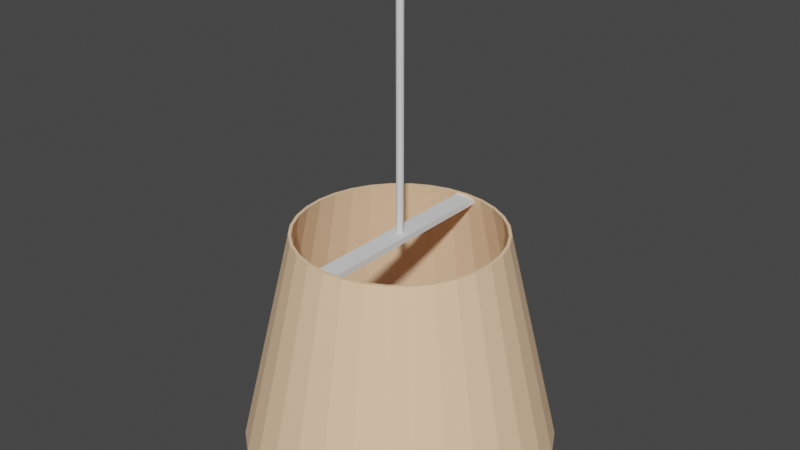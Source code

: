 # Source: lamp_1_.blend  (saved by Blender 2.93.21; exported with 4.5.12 LTS)
import bpy
from mathutils import Matrix  # noqa: F401  (used for matrix-valued properties, if any)

bpy.ops.wm.read_factory_settings(use_empty=True)
scene = bpy.context.scene
scene.name = 'Scene'

# ---- collections
col_collection = bpy.data.collections.new('Collection'); scene.collection.children.link(col_collection)

# ---- materials (node trees are filled in below, after node groups)
mat_material_001 = bpy.data.materials.new('Material.001')
mat_material_001.use_transparent_shadow = False

# ---- material node trees
mat_material_001.use_nodes = True; mat_material_001.node_tree.nodes.clear()
_N = mat_material_001.node_tree.nodes; _L = mat_material_001.node_tree.links
n0 = _N.new('ShaderNodeBsdfPrincipled'); n0.name = 'Principled BSDF'; n0.location = (10, 300)
n0.distribution = 'GGX'
n0.subsurface_method = 'BURLEY'
n0.inputs[0].default_value = (1.0, 0.6691, 0.4166, 1.0)
n0.inputs[3].default_value = 1.45
n0.inputs[27].default_value = (0.0, 0.0, 0.0, 1.0)
n0.inputs[28].default_value = 1.0
n1 = _N.new('ShaderNodeOutputMaterial'); n1.name = 'Material Output'; n1.location = (300, 300)
_L.new(n0.outputs[0], n1.inputs[0])
n1.is_active_output = True

# ---- world
world_world = bpy.data.worlds.new('World'); scene.world = world_world
world_world.use_nodes = True; world_world.node_tree.nodes.clear()
_N = world_world.node_tree.nodes; _L = world_world.node_tree.links
n0 = _N.new('ShaderNodeOutputWorld'); n0.name = 'World Output'; n0.location = (300, 300)
n1 = _N.new('ShaderNodeBackground'); n1.name = 'Background'; n1.location = (10, 300)
n1.inputs[0].default_value = (0.05088, 0.05088, 0.05088, 1.0)
_L.new(n1.outputs[0], n0.inputs[0])
n0.is_active_output = True
world_world.color = (0.05088, 0.05088, 0.05088)
world_world.use_sun_shadow = False
world_world.sun_shadow_jitter_overblur = 0.0

# ---- meshes
me_cylinder_003 = bpy.data.meshes.new('Cylinder.003')
me_cylinder_003.from_pydata([(0.0, 1.0, -1.0), (4.682e-09, 0.6649, 1.0), (0.1951, 0.9808, -1.0), (0.1297, 0.6521, 1.0), (0.3827, 0.9239, -1.0), (0.2544, 0.6143, 1.0), (0.5556, 0.8315, -1.0), (0.3694, 0.5528, 1.0), (0.7071, 0.7071, -1.0), (0.4701, 0.4701, 1.0), (0.8315, 0.5556, -1.0), (0.5528, 0.3694, 1.0), (0.9239, 0.3827, -1.0), (0.6143, 0.2544, 1.0), (0.9808, 0.1951, -1.0), (0.6521, 0.1297, 1.0), (1.0, -4.371e-08, -1.0), (0.6649, -3.53e-08, 1.0), (0.9808, -0.1951, -1.0), (0.6521, -0.1297, 1.0), (0.9239, -0.3827, -1.0), (0.6143, -0.2544, 1.0), (0.8315, -0.5556, -1.0), (0.5528, -0.3694, 1.0), (0.7071, -0.7071, -1.0), (0.4701, -0.4701, 1.0), (0.5556, -0.8315, -1.0), (0.3694, -0.5528, 1.0), (0.3827, -0.9239, -1.0), (0.2544, -0.6143, 1.0), (0.1951, -0.9808, -1.0), (0.1297, -0.6521, 1.0), (-8.742e-08, -1.0, -1.0), (-5.344e-08, -0.6649, 1.0), (-0.1951, -0.9808, -1.0), (-0.1297, -0.6521, 1.0), (-0.3827, -0.9239, -1.0), (-0.2544, -0.6143, 1.0), (-0.5556, -0.8315, -1.0), (-0.3694, -0.5528, 1.0), (-0.7071, -0.7071, -1.0), (-0.4701, -0.4701, 1.0), (-0.8315, -0.5556, -1.0), (-0.5528, -0.3694, 1.0), (-0.9239, -0.3827, -1.0), (-0.6143, -0.2544, 1.0), (-0.9808, -0.1951, -1.0), (-0.6521, -0.1297, 1.0), (-1.0, 1.192e-08, -1.0), (-0.6649, 1.686e-09, 1.0), (-0.9808, 0.1951, -1.0), (-0.6521, 0.1297, 1.0), (-0.9239, 0.3827, -1.0), (-0.6143, 0.2544, 1.0), (-0.8315, 0.5556, -1.0), (-0.5528, 0.3694, 1.0), (-0.7071, 0.7071, -1.0), (-0.4701, 0.4701, 1.0), (-0.5556, 0.8315, -1.0), (-0.3694, 0.5528, 1.0), (-0.3827, 0.9239, -1.0), (-0.2544, 0.6143, 1.0), (-0.1951, 0.9808, -1.0), (-0.1297, 0.6521, 1.0), (0.9601, -0.191, -1.0), (0.6323, -0.1258, 1.0), (-0.814, -0.5439, -1.0), (-0.6922, -0.6922, -1.0), (0.9044, -0.3746, -1.0), (0.5956, -0.2467, 1.0), (-0.6323, -0.1258, 1.0), (-0.5956, -0.2467, 1.0), (0.3746, 0.9044, -1.0), (0.814, 0.5439, -1.0), (0.9601, 0.191, -1.0), (0.9789, -4.104e-08, -1.0), (0.814, -0.5439, -1.0), (0.5361, -0.3582, 1.0), (0.9044, 0.3746, -1.0), (-0.6447, 2.39e-09, 1.0), (0.5439, 0.814, -1.0), (0.6922, 0.6922, -1.0), (0.6922, -0.6922, -1.0), (0.4559, -0.4559, 1.0), (-0.5956, 0.2467, 1.0), (-0.6323, 0.1258, 1.0), (-8.622e-08, -0.9789, -1.0), (-0.191, -0.9601, -1.0), (0.191, -0.9601, -1.0), (0.3746, -0.9044, -1.0), (0.5439, -0.814, -1.0), (0.3582, -0.5361, 1.0), (-0.4559, -0.4559, 1.0), (-0.5361, -0.3582, 1.0), (-0.3582, -0.5361, 1.0), (0.2467, -0.5956, 1.0), (-0.4559, 0.4559, 1.0), (-0.3746, -0.9044, -1.0), (-0.3582, 0.5361, 1.0), (-0.2467, 0.5956, 1.0), (0.1258, -0.6323, 1.0), (0.191, 0.9601, -1.0), (-5.239e-08, -0.6447, 1.0), (-0.9044, -0.3746, -1.0), (-0.9601, -0.191, -1.0), (-0.5439, -0.814, -1.0), (0.6323, 0.1258, 1.0), (0.6447, -3.348e-08, 1.0), (-0.1258, -0.6323, 1.0), (-0.9789, 1.342e-08, -1.0), (-0.9601, 0.191, -1.0), (-0.9044, 0.3746, -1.0), (-0.814, 0.5439, -1.0), (-0.2467, -0.5956, 1.0), (0.3582, 0.5361, 1.0), (-0.6922, 0.6922, -1.0), (-0.5439, 0.814, -1.0), (0.4559, 0.4559, 1.0), (0.5361, 0.3582, 1.0), (-0.191, 0.9601, -1.0), (-6.38e-10, 0.9789, -1.0), (-0.3746, 0.9044, -1.0), (3.974e-09, 0.6447, 1.0), (0.1258, 0.6323, 1.0), (-0.5361, 0.3582, 1.0), (0.5956, 0.2467, 1.0), (0.2467, 0.5956, 1.0), (-0.1258, 0.6323, 1.0)], [], [(0, 1, 3, 2), (2, 3, 5, 4), (4, 5, 7, 6), (6, 7, 9, 8), (8, 9, 11, 10), (10, 11, 13, 12), (12, 13, 15, 14), (14, 15, 17, 16), (16, 17, 19, 18), (18, 19, 21, 20), (20, 21, 23, 22), (22, 23, 25, 24), (24, 25, 27, 26), (26, 27, 29, 28), (28, 29, 31, 30), (30, 31, 33, 32), (32, 33, 35, 34), (34, 35, 37, 36), (36, 37, 39, 38), (38, 39, 41, 40), (40, 41, 43, 42), (42, 43, 45, 44), (44, 45, 47, 46), (46, 47, 49, 48), (48, 49, 51, 50), (50, 51, 53, 52), (52, 53, 55, 54), (54, 55, 57, 56), (56, 57, 59, 58), (58, 59, 61, 60), (93, 43, 41, 39, 37, 35, 33, 31, 29, 27, 91, 95, 100, 102, 108, 113, 94, 92), (91, 27, 25, 23, 21, 19, 17, 15, 13, 11, 9, 7, 5, 3, 1, 63, 61, 59, 57, 55, 53, 51, 49, 47, 45, 43, 93, 71, 70, 79, 85, 84, 124, 96, 98, 99, 127, 122, 123, 126, 114, 117, 118, 125, 106, 107, 65, 69, 77, 83), (60, 61, 63, 62), (62, 63, 1, 0), (64, 18, 20, 22, 24, 26, 28, 30, 32, 34, 36, 38, 40, 42, 44, 46, 48, 50, 52, 54, 112, 111, 110, 109, 104, 103, 66, 67, 105, 97, 87, 86, 88, 89, 90, 82, 76, 68), (54, 56, 58, 60, 62, 0, 2, 4, 6, 8, 10, 12, 14, 16, 18, 64, 75, 74, 78, 73, 81, 80, 72, 101, 120, 119, 121, 116, 115, 112), (122, 120, 101, 123), (101, 72, 126, 123), (126, 72, 80, 114), (80, 81, 117, 114), (117, 81, 73, 118), (118, 73, 78, 125), (74, 106, 125, 78), (106, 74, 75, 107), (75, 64, 65, 107), (69, 65, 64, 68), (69, 68, 76, 77), (77, 76, 82, 83), (90, 91, 83, 82), (91, 90, 89, 95), (95, 89, 88, 100), (100, 88, 86, 102), (86, 87, 108, 102), (87, 97, 113, 108), (105, 94, 113, 97), (67, 92, 94, 105), (67, 66, 93, 92), (103, 71, 93, 66), (71, 103, 104, 70), (109, 79, 70, 104), (110, 85, 79, 109), (111, 84, 85, 110), (84, 111, 112, 124), (115, 96, 124, 112), (96, 115, 116, 98), (98, 116, 121, 99), (99, 121, 119, 127), (120, 122, 127, 119)])
_uv = me_cylinder_003.uv_layers.new(name='UVMap')
_uv.uv.foreach_set('vector', [1.0, 0.5, 1.0, 1.0, 0.9688, 1.0, 0.9688, 0.5, 0.9688, 0.5, 0.9688, 1.0, 0.9375, 1.0, 0.9375, 0.5, 0.9375, 0.5, 0.9375, 1.0, 0.9062, 1.0, 0.9062, 0.5, 0.9062, 0.5, 0.9062, 1.0, 0.875, 1.0, 0.875, 0.5, 0.875, 0.5, 0.875, 1.0, 0.8438, 1.0, 0.8438, 0.5, 0.8438, 0.5, 0.8438, 1.0, 0.8125, 1.0, 0.8125, 0.5, 0.8125, 0.5, 0.8125, 1.0, 0.7812, 1.0, 0.7812, 0.5, 0.7812, 0.5, 0.7812, 1.0, 0.75, 1.0, 0.75, 0.5, 0.75, 0.5, 0.75, 1.0, 0.7188, 1.0, 0.7188, 0.5, 0.7188, 0.5, 0.7188, 1.0, 0.6875, 1.0, 0.6875, 0.5, 0.6875, 0.5, 0.6875, 1.0, 0.6562, 1.0, 0.6562, 0.5, 0.6562, 0.5, 0.6562, 1.0, 0.625, 1.0, 0.625, 0.5, 0.625, 0.5, 0.625, 1.0, 0.5938, 1.0, 0.5938, 0.5, 0.5938, 0.5, 0.5938, 1.0, 0.5625, 1.0, 0.5625, 0.5, 0.5625, 0.5, 0.5625, 1.0, 0.5312, 1.0, 0.5312, 0.5, 0.5312, 0.5, 0.5312, 1.0, 0.5, 1.0, 0.5, 0.5, 0.5, 0.5, 0.5, 1.0, 0.4688, 1.0, 0.4688, 0.5, 0.4688, 0.5, 0.4688, 1.0, 0.4375, 1.0, 0.4375, 0.5, 0.4375, 0.5, 0.4375, 1.0, 0.4062, 1.0, 0.4062, 0.5, 0.4062, 0.5, 0.4062, 1.0, 0.375, 1.0, 0.375, 0.5, 0.375, 0.5, 0.375, 1.0, 0.3438, 1.0, 0.3438, 0.5, 0.3438, 0.5, 0.3438, 1.0, 0.3125, 1.0, 0.3125, 0.5, 0.3125, 0.5, 0.3125, 1.0, 0.2812, 1.0, 0.2812, 0.5, 0.2812, 0.5, 0.2812, 1.0, 0.25, 1.0, 0.25, 0.5, 0.25, 0.5, 0.25, 1.0, 0.2188, 1.0, 0.2188, 0.5, 0.2188, 0.5, 0.2188, 1.0, 0.1875, 1.0, 0.1875, 0.5, 0.1875, 0.5, 0.1875, 1.0, 0.1562, 1.0, 0.1562, 0.5, 0.1562, 0.5, 0.1562, 1.0, 0.125, 1.0, 0.125, 0.5, 0.125, 0.5, 0.125, 1.0, 0.09375, 1.0, 0.09375, 0.5, 0.09375, 0.5, 0.09375, 1.0, 0.0625, 1.0, 0.0625, 0.5, 0.0565, 0.1207, 0.05045, 0.1167, 0.08029, 0.08029, 0.1167, 0.05045, 0.1582, 0.02827, 0.2032, 0.01461, 0.25, 0.01, 0.2968, 0.01461, 0.3418, 0.02827, 0.3833, 0.05045, 0.3793, 0.0565, 0.3391, 0.035, 0.2954, 0.02175, 0.25, 0.01728, 0.2046, 0.02175, 0.1609, 0.035, 0.1207, 0.0565, 0.08544, 0.08544, 0.3793, 0.0565, 0.3833, 0.05045, 0.4197, 0.08029, 0.4496, 0.1167, 0.4717, 0.1582, 0.4854, 0.2032, 0.49, 0.25, 0.4854, 0.2968, 0.4717, 0.3418, 0.4496, 0.3833, 0.4197, 0.4197, 0.3833, 0.4496, 0.3418, 0.4717, 0.2968, 0.4854, 0.25, 0.49, 0.2032, 0.4854, 0.1582, 0.4717, 0.1167, 0.4496, 0.08029, 0.4197, 0.05045, 0.3833, 0.02827, 0.3418, 0.01461, 0.2968, 0.01, 0.25, 0.01461, 0.2032, 0.02827, 0.1582, 0.05045, 0.1167, 0.0565, 0.1207, 0.035, 0.1609, 0.02175, 0.2046, 0.01728, 0.25, 0.02175, 0.2954, 0.035, 0.3391, 0.0565, 0.3793, 0.08544, 0.4146, 0.1207, 0.4435, 0.1609, 0.465, 0.2046, 0.4782, 0.25, 0.4827, 0.2954, 0.4782, 0.3391, 0.465, 0.3793, 0.4435, 0.4146, 0.4146, 0.4435, 0.3793, 0.465, 0.3391, 0.4782, 0.2954, 0.4827, 0.25, 0.4782, 0.2046, 0.465, 0.1609, 0.4435, 0.1207, 0.4146, 0.08544, 0.0625, 0.5, 0.0625, 1.0, 0.03125, 1.0, 0.03125, 0.5, 0.03125, 0.5, 0.03125, 1.0, 0.0, 1.0, 0.0, 0.5, 0.9662, 0.207, 0.9854, 0.2032, 0.9717, 0.1582, 0.9496, 0.1167, 0.9197, 0.08029, 0.8833, 0.05045, 0.8418, 0.02827, 0.7968, 0.01461, 0.75, 0.01, 0.7032, 0.01461, 0.6582, 0.02827, 0.6167, 0.05045, 0.5803, 0.08029, 0.5504, 0.1167, 0.5283, 0.1582, 0.5146, 0.2032, 0.51, 0.25, 0.5146, 0.2968, 0.5283, 0.3418, 0.5504, 0.3833, 0.5667, 0.3725, 0.5464, 0.3343, 0.5338, 0.293, 0.5296, 0.25, 0.5338, 0.207, 0.5464, 0.1657, 0.5667, 0.1275, 0.5941, 0.09415, 0.6275, 0.06673, 0.6657, 0.04637, 0.707, 0.03382, 0.75, 0.02959, 0.793, 0.03382, 0.8343, 0.04637, 0.8725, 0.06673, 0.9059, 0.09415, 0.9333, 0.1275, 0.9536, 0.1657, 0.5504, 0.3833, 0.5803, 0.4197, 0.6167, 0.4496, 0.6582, 0.4717, 0.7032, 0.4854, 0.75, 0.49, 0.7968, 0.4854, 0.8418, 0.4717, 0.8833, 0.4496, 0.9197, 0.4197, 0.9496, 0.3833, 0.9717, 0.3418, 0.9854, 0.2968, 0.99, 0.25, 0.9854, 0.2032, 0.9662, 0.207, 0.9704, 0.25, 0.9662, 0.293, 0.9536, 0.3343, 0.9333, 0.3725, 0.9059, 0.4059, 0.8725, 0.4333, 0.8343, 0.4536, 0.793, 0.4662, 0.75, 0.4704, 0.707, 0.4662, 0.6657, 0.4536, 0.6275, 0.4333, 0.5941, 0.4059, 0.5667, 0.3725, 1.0, 0.9567, 1.0, 0.5173, 0.9688, 0.5173, 0.9688, 0.9567, 0.9687, 0.5173, 0.9375, 0.5173, 0.9375, 0.9567, 0.9688, 0.9567, 0.9375, 0.9567, 0.9375, 0.5173, 0.9062, 0.5173, 0.9062, 0.9567, 0.9062, 0.5173, 0.875, 0.5173, 0.875, 0.9567, 0.9062, 0.9567, 0.875, 0.9567, 0.875, 0.5173, 0.8438, 0.5173, 0.8438, 0.9567, 0.8438, 0.9567, 0.8438, 0.5173, 0.8125, 0.5173, 0.8125, 0.9567, 0.7812, 0.5173, 0.7812, 0.9567, 0.8125, 0.9567, 0.8125, 0.5173, 0.7812, 0.9567, 0.7812, 0.5173, 0.75, 0.5173, 0.75, 0.9567, 0.75, 0.5173, 0.7188, 0.5173, 0.7188, 0.9567, 0.75, 0.9567, 0.6875, 0.9567, 0.7188, 0.9567, 0.7187, 0.5173, 0.6875, 0.5173, 0.6875, 0.9567, 0.6875, 0.5173, 0.6562, 0.5173, 0.6562, 0.9567, 0.6562, 0.9567, 0.6562, 0.5173, 0.625, 0.5173, 0.625, 0.9567, 0.5938, 0.5173, 0.5938, 0.9567, 0.625, 0.9567, 0.625, 0.5173, 0.5938, 0.9567, 0.5938, 0.5173, 0.5625, 0.5173, 0.5625, 0.9567, 0.5625, 0.9567, 0.5625, 0.5173, 0.5312, 0.5173, 0.5312, 0.9567, 0.5312, 0.9567, 0.5312, 0.5173, 0.5, 0.5173, 0.5, 0.9567, 0.5, 0.5173, 0.4688, 0.5173, 0.4688, 0.9567, 0.5, 0.9567, 0.4688, 0.5173, 0.4375, 0.5173, 0.4375, 0.9567, 0.4688, 0.9567, 0.4062, 0.5173, 0.4062, 0.9567, 0.4375, 0.9567, 0.4375, 0.5173, 0.375, 0.5173, 0.375, 0.9567, 0.4062, 0.9567, 0.4062, 0.5173, 0.375, 0.5173, 0.3438, 0.5173, 0.3438, 0.9567, 0.375, 0.9567, 0.3125, 0.5173, 0.3125, 0.9567, 0.3438, 0.9567, 0.3438, 0.5173, 0.3125, 0.9567, 0.3125, 0.5173, 0.2812, 0.5173, 0.2812, 0.9567, 0.25, 0.5173, 0.25, 0.9567, 0.2812, 0.9567, 0.2812, 0.5173, 0.2188, 0.5173, 0.2188, 0.9567, 0.25, 0.9567, 0.25, 0.5173, 0.1875, 0.5173, 0.1875, 0.9567, 0.2188, 0.9567, 0.2187, 0.5173, 0.1875, 0.9567, 0.1875, 0.5173, 0.1562, 0.5173, 0.1562, 0.9567, 0.125, 0.5173, 0.125, 0.9567, 0.1562, 0.9567, 0.1562, 0.5173, 0.125, 0.9567, 0.125, 0.5173, 0.09375, 0.5173, 0.09375, 0.9567, 0.09375, 0.9567, 0.09375, 0.5173, 0.0625, 0.5173, 0.0625, 0.9567, 0.0625, 0.9567, 0.0625, 0.5173, 0.03125, 0.5173, 0.03125, 0.9567, 0.0, 0.5173, 0.0, 0.9567, 0.03125, 0.9567, 0.03125, 0.5173])
me_cylinder_003.materials.append(mat_material_001)
me_cylinder_003.use_remesh_fix_poles = True
me_cylinder_003.use_remesh_preserve_attributes = False
me_cylinder_003.update()
me_cube_001 = bpy.data.meshes.new('Cube.001')
me_cube_001.from_pydata([(-1.0, -1.0, -1.0), (-1.0, -1.0, 1.0), (-1.0, 1.0, -1.0), (-1.0, 1.0, 1.0), (1.0, -1.0, -1.0), (1.0, -1.0, 1.0), (1.0, 1.0, -1.0), (1.0, 1.0, 1.0)], [], [(0, 1, 3, 2), (2, 3, 7, 6), (6, 7, 5, 4), (4, 5, 1, 0), (2, 6, 4, 0), (7, 3, 1, 5)])
_uv = me_cube_001.uv_layers.new(name='UVMap')
_uv.uv.foreach_set('vector', [0.375, 0.0, 0.625, 0.0, 0.625, 0.25, 0.375, 0.25, 0.375, 0.25, 0.625, 0.25, 0.625, 0.5, 0.375, 0.5, 0.375, 0.5, 0.625, 0.5, 0.625, 0.75, 0.375, 0.75, 0.375, 0.75, 0.625, 0.75, 0.625, 1.0, 0.375, 1.0, 0.125, 0.5, 0.375, 0.5, 0.375, 0.75, 0.125, 0.75, 0.625, 0.5, 0.875, 0.5, 0.875, 0.75, 0.625, 0.75])
me_cube_001.use_remesh_fix_poles = True
me_cube_001.use_remesh_preserve_attributes = False
me_cube_001.update()
me_cylinder_004 = bpy.data.meshes.new('Cylinder.004')
me_cylinder_004.from_pydata([(0.0, 1.0, -1.0), (0.0, 1.0, 1.0), (0.1951, 0.9808, -1.0), (0.1951, 0.9808, 1.0), (0.3827, 0.9239, -1.0), (0.3827, 0.9239, 1.0), (0.5556, 0.8315, -1.0), (0.5556, 0.8315, 1.0), (0.7071, 0.7071, -1.0), (0.7071, 0.7071, 1.0), (0.8315, 0.5556, -1.0), (0.8315, 0.5556, 1.0), (0.9239, 0.3827, -1.0), (0.9239, 0.3827, 1.0), (0.9808, 0.1951, -1.0), (0.9808, 0.1951, 1.0), (1.0, -4.371e-08, -1.0), (1.0, -4.371e-08, 1.0), (0.9808, -0.1951, -1.0), (0.9808, -0.1951, 1.0), (0.9239, -0.3827, -1.0), (0.9239, -0.3827, 1.0), (0.8315, -0.5556, -1.0), (0.8315, -0.5556, 1.0), (0.7071, -0.7071, -1.0), (0.7071, -0.7071, 1.0), (0.5556, -0.8315, -1.0), (0.5556, -0.8315, 1.0), (0.3827, -0.9239, -1.0), (0.3827, -0.9239, 1.0), (0.1951, -0.9808, -1.0), (0.1951, -0.9808, 1.0), (-8.742e-08, -1.0, -1.0), (-8.742e-08, -1.0, 1.0), (-0.1951, -0.9808, -1.0), (-0.1951, -0.9808, 1.0), (-0.3827, -0.9239, -1.0), (-0.3827, -0.9239, 1.0), (-0.5556, -0.8315, -1.0), (-0.5556, -0.8315, 1.0), (-0.7071, -0.7071, -1.0), (-0.7071, -0.7071, 1.0), (-0.8315, -0.5556, -1.0), (-0.8315, -0.5556, 1.0), (-0.9239, -0.3827, -1.0), (-0.9239, -0.3827, 1.0), (-0.9808, -0.1951, -1.0), (-0.9808, -0.1951, 1.0), (-1.0, 1.192e-08, -1.0), (-1.0, 1.192e-08, 1.0), (-0.9808, 0.1951, -1.0), (-0.9808, 0.1951, 1.0), (-0.9239, 0.3827, -1.0), (-0.9239, 0.3827, 1.0), (-0.8315, 0.5556, -1.0), (-0.8315, 0.5556, 1.0), (-0.7071, 0.7071, -1.0), (-0.7071, 0.7071, 1.0), (-0.5556, 0.8315, -1.0), (-0.5556, 0.8315, 1.0), (-0.3827, 0.9239, -1.0), (-0.3827, 0.9239, 1.0), (-0.1951, 0.9808, -1.0), (-0.1951, 0.9808, 1.0)], [], [(0, 1, 3, 2), (2, 3, 5, 4), (4, 5, 7, 6), (6, 7, 9, 8), (8, 9, 11, 10), (10, 11, 13, 12), (12, 13, 15, 14), (14, 15, 17, 16), (16, 17, 19, 18), (18, 19, 21, 20), (20, 21, 23, 22), (22, 23, 25, 24), (24, 25, 27, 26), (26, 27, 29, 28), (28, 29, 31, 30), (30, 31, 33, 32), (32, 33, 35, 34), (34, 35, 37, 36), (36, 37, 39, 38), (38, 39, 41, 40), (40, 41, 43, 42), (42, 43, 45, 44), (44, 45, 47, 46), (46, 47, 49, 48), (48, 49, 51, 50), (50, 51, 53, 52), (52, 53, 55, 54), (54, 55, 57, 56), (56, 57, 59, 58), (58, 59, 61, 60), (3, 1, 63, 61, 59, 57, 55, 53, 51, 49, 47, 45, 43, 41, 39, 37, 35, 33, 31, 29, 27, 25, 23, 21, 19, 17, 15, 13, 11, 9, 7, 5), (60, 61, 63, 62), (62, 63, 1, 0), (0, 2, 4, 6, 8, 10, 12, 14, 16, 18, 20, 22, 24, 26, 28, 30, 32, 34, 36, 38, 40, 42, 44, 46, 48, 50, 52, 54, 56, 58, 60, 62)])
_uv = me_cylinder_004.uv_layers.new(name='UVMap')
_uv.uv.foreach_set('vector', [1.0, 0.5, 1.0, 1.0, 0.9688, 1.0, 0.9688, 0.5, 0.9688, 0.5, 0.9688, 1.0, 0.9375, 1.0, 0.9375, 0.5, 0.9375, 0.5, 0.9375, 1.0, 0.9062, 1.0, 0.9062, 0.5, 0.9062, 0.5, 0.9062, 1.0, 0.875, 1.0, 0.875, 0.5, 0.875, 0.5, 0.875, 1.0, 0.8438, 1.0, 0.8438, 0.5, 0.8438, 0.5, 0.8438, 1.0, 0.8125, 1.0, 0.8125, 0.5, 0.8125, 0.5, 0.8125, 1.0, 0.7812, 1.0, 0.7812, 0.5, 0.7812, 0.5, 0.7812, 1.0, 0.75, 1.0, 0.75, 0.5, 0.75, 0.5, 0.75, 1.0, 0.7188, 1.0, 0.7188, 0.5, 0.7188, 0.5, 0.7188, 1.0, 0.6875, 1.0, 0.6875, 0.5, 0.6875, 0.5, 0.6875, 1.0, 0.6562, 1.0, 0.6562, 0.5, 0.6562, 0.5, 0.6562, 1.0, 0.625, 1.0, 0.625, 0.5, 0.625, 0.5, 0.625, 1.0, 0.5938, 1.0, 0.5938, 0.5, 0.5938, 0.5, 0.5938, 1.0, 0.5625, 1.0, 0.5625, 0.5, 0.5625, 0.5, 0.5625, 1.0, 0.5312, 1.0, 0.5312, 0.5, 0.5312, 0.5, 0.5312, 1.0, 0.5, 1.0, 0.5, 0.5, 0.5, 0.5, 0.5, 1.0, 0.4688, 1.0, 0.4688, 0.5, 0.4688, 0.5, 0.4688, 1.0, 0.4375, 1.0, 0.4375, 0.5, 0.4375, 0.5, 0.4375, 1.0, 0.4062, 1.0, 0.4062, 0.5, 0.4062, 0.5, 0.4062, 1.0, 0.375, 1.0, 0.375, 0.5, 0.375, 0.5, 0.375, 1.0, 0.3438, 1.0, 0.3438, 0.5, 0.3438, 0.5, 0.3438, 1.0, 0.3125, 1.0, 0.3125, 0.5, 0.3125, 0.5, 0.3125, 1.0, 0.2812, 1.0, 0.2812, 0.5, 0.2812, 0.5, 0.2812, 1.0, 0.25, 1.0, 0.25, 0.5, 0.25, 0.5, 0.25, 1.0, 0.2188, 1.0, 0.2188, 0.5, 0.2188, 0.5, 0.2188, 1.0, 0.1875, 1.0, 0.1875, 0.5, 0.1875, 0.5, 0.1875, 1.0, 0.1562, 1.0, 0.1562, 0.5, 0.1562, 0.5, 0.1562, 1.0, 0.125, 1.0, 0.125, 0.5, 0.125, 0.5, 0.125, 1.0, 0.09375, 1.0, 0.09375, 0.5, 0.09375, 0.5, 0.09375, 1.0, 0.0625, 1.0, 0.0625, 0.5, 0.2968, 0.4854, 0.25, 0.49, 0.2032, 0.4854, 0.1582, 0.4717, 0.1167, 0.4496, 0.08029, 0.4197, 0.05045, 0.3833, 0.02827, 0.3418, 0.01461, 0.2968, 0.01, 0.25, 0.01461, 0.2032, 0.02827, 0.1582, 0.05045, 0.1167, 0.08029, 0.08029, 0.1167, 0.05045, 0.1582, 0.02827, 0.2032, 0.01461, 0.25, 0.01, 0.2968, 0.01461, 0.3418, 0.02827, 0.3833, 0.05045, 0.4197, 0.08029, 0.4496, 0.1167, 0.4717, 0.1582, 0.4854, 0.2032, 0.49, 0.25, 0.4854, 0.2968, 0.4717, 0.3418, 0.4496, 0.3833, 0.4197, 0.4197, 0.3833, 0.4496, 0.3418, 0.4717, 0.0625, 0.5, 0.0625, 1.0, 0.03125, 1.0, 0.03125, 0.5, 0.03125, 0.5, 0.03125, 1.0, 0.0, 1.0, 0.0, 0.5, 0.75, 0.49, 0.7968, 0.4854, 0.8418, 0.4717, 0.8833, 0.4496, 0.9197, 0.4197, 0.9496, 0.3833, 0.9717, 0.3418, 0.9854, 0.2968, 0.99, 0.25, 0.9854, 0.2032, 0.9717, 0.1582, 0.9496, 0.1167, 0.9197, 0.08029, 0.8833, 0.05045, 0.8418, 0.02827, 0.7968, 0.01461, 0.75, 0.01, 0.7032, 0.01461, 0.6582, 0.02827, 0.6167, 0.05045, 0.5803, 0.08029, 0.5504, 0.1167, 0.5283, 0.1582, 0.5146, 0.2032, 0.51, 0.25, 0.5146, 0.2968, 0.5283, 0.3418, 0.5504, 0.3833, 0.5803, 0.4197, 0.6167, 0.4496, 0.6582, 0.4717, 0.7032, 0.4854])
me_cylinder_004.use_remesh_fix_poles = True
me_cylinder_004.use_remesh_preserve_attributes = False
me_cylinder_004.update()

# ---- objects
ob_cylinder_001 = bpy.data.objects.new('Cylinder.001', me_cylinder_003)
ob_cube = bpy.data.objects.new('Cube', me_cube_001)
ob_cylinder_002 = bpy.data.objects.new('Cylinder.002', me_cylinder_004)

# ---- transforms, parenting, visibility, modifiers, constraints
ob_cylinder_001.location = (0.0, 0.0, 0.285)
ob_cylinder_001.scale = (1.0, 1.0, 0.7082)
ob_cube.location = (0.0, 0.0, 0.9627)
ob_cube.scale = (0.06422, 0.6517, 0.01877)
ob_cylinder_002.location = (0.0, 0.0, 1.729)
ob_cylinder_002.scale = (0.02286, 0.02286, 0.7519)

# ---- collection membership
col_collection.objects.link(ob_cylinder_001)
col_collection.objects.link(ob_cube)
col_collection.objects.link(ob_cylinder_002)

# ---- scene / render settings (as saved in the file)
scene.frame_start = 1; scene.frame_end = 250; scene.frame_set(1)
scene.render.engine = 'BLENDER_EEVEE_NEXT'
scene.cycles.use_denoising = False
scene.cycles.samples = 128
scene.cycles.sampling_pattern = 'TABULATED_SOBOL'
scene.cycles.use_adaptive_sampling = False
scene.cycles.use_light_tree = False
scene.view_settings.view_transform = 'Filmic'
bpy.context.view_layer.update()

# ---- added for rendering (the .blend has no active camera and no usable light): camera, sun
cam_auto = bpy.data.cameras.new('AutoCamera')
cam_auto.lens = 50.0
cam_auto.sensor_width = 36.0
cam_auto.clip_end = 1000.0
ob_auto_camera = bpy.data.objects.new('AutoCamera', cam_auto)
scene.collection.objects.link(ob_auto_camera)
ob_auto_camera.location = (3.75082, -4.50099, 4.02956)
ob_auto_camera.rotation_euler = (1.09748, -7.21219e-08, 0.694738)
scene.camera = ob_auto_camera
light_auto_sun = bpy.data.lights.new('AutoSun', 'SUN')
light_auto_sun.energy = 3.0
light_auto_sun.angle = 0.0523599
ob_auto_sun = bpy.data.objects.new('AutoSun', light_auto_sun)
scene.collection.objects.link(ob_auto_sun)
ob_auto_sun.rotation_euler = (0.872665, 0.174533, 0.523599)
bpy.context.view_layer.update()
